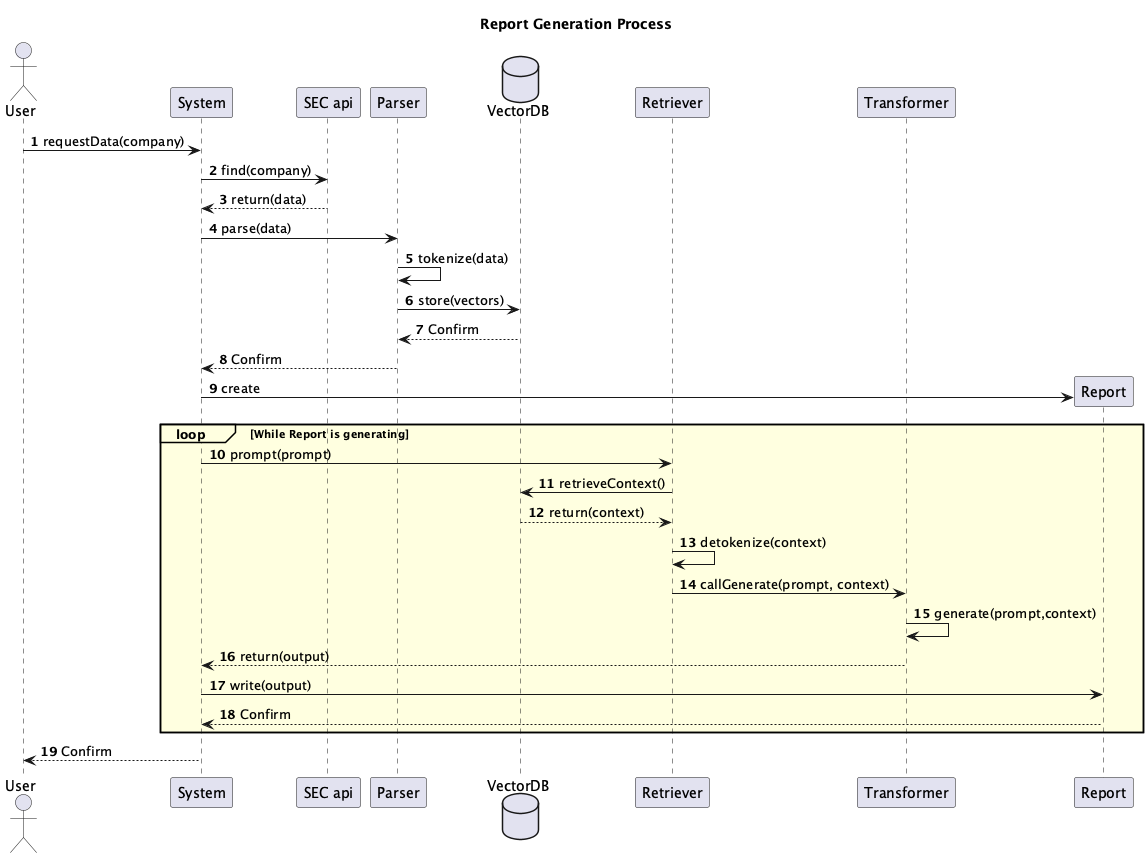

The diagram above was rendered by PlantUML. Its source (embedded in the PNG):
@startuml
actor User
participant System
participant "SEC api" as SECAPI
participant Parser
database "VectorDB" as DB
participant Retriever
participant Transformer
participant Report

autonumber

title Report Generation Process

User -> System : requestData(company)
System -> SECAPI: find(company)
SECAPI --> System: return(data)
System -> Parser: parse(data)
Parser -> Parser: tokenize(data)
Parser -> DB: store(vectors)
DB --> Parser: Confirm
Parser --> System: Confirm

System -> Report **:create

loop#lightyellow #lightyellow While Report is generating
    System -> Retriever: prompt(prompt)
    Retriever -> DB: retrieveContext()
    DB --> Retriever: return(context)
    Retriever -> Retriever: detokenize(context)
    Retriever -> Transformer: callGenerate(prompt, context)
    Transformer -> Transformer: generate(prompt,context)
    Transformer --> System: return(output)
    System -> Report: write(output)
    Report --> System: Confirm
end

System --> User: Confirm

@enduml